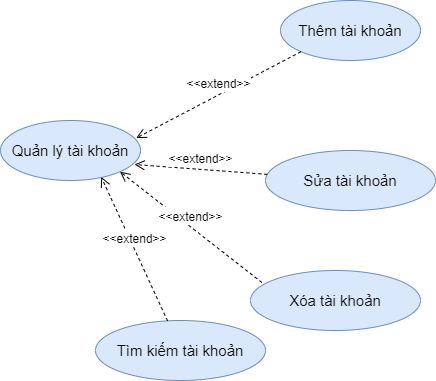

The diagram above was exported from draw.io. Its source (the exported page's mxGraphModel, read from the mxfile embedded in the PNG):
<mxGraphModel dx="1038" dy="588" grid="1" gridSize="10" guides="1" tooltips="1" connect="1" arrows="1" fold="1" page="1" pageScale="1" pageWidth="850" pageHeight="1100" math="0" shadow="0">
  <root>
    <mxCell id="0" />
    <mxCell id="1" parent="0" />
    <mxCell id="EgvladDOk30NKC7SnpCp-1" value="&lt;font style=&quot;font-size: 15px&quot;&gt;Quản lý tài khoản&lt;/font&gt;" style="ellipse;whiteSpace=wrap;html=1;fillColor=#dae8fc;strokeColor=#6c8ebf;" vertex="1" parent="1">
      <mxGeometry x="215" y="220" width="140" height="60" as="geometry" />
    </mxCell>
    <mxCell id="EgvladDOk30NKC7SnpCp-2" value="&lt;font style=&quot;font-size: 15px&quot;&gt;Thêm tài khoản&lt;/font&gt;" style="ellipse;whiteSpace=wrap;html=1;fillColor=#dae8fc;strokeColor=#6c8ebf;" vertex="1" parent="1">
      <mxGeometry x="495" y="100" width="140" height="60" as="geometry" />
    </mxCell>
    <mxCell id="EgvladDOk30NKC7SnpCp-3" value="&lt;span style=&quot;font-size: 15px&quot;&gt;Sửa tài khoản&lt;/span&gt;" style="ellipse;whiteSpace=wrap;html=1;fillColor=#dae8fc;strokeColor=#6c8ebf;" vertex="1" parent="1">
      <mxGeometry x="480" y="250" width="170" height="60" as="geometry" />
    </mxCell>
    <mxCell id="EgvladDOk30NKC7SnpCp-4" value="&lt;font style=&quot;font-size: 12px&quot;&gt;&amp;lt;&amp;lt;extend&amp;gt;&amp;gt;&lt;/font&gt;" style="html=1;verticalAlign=bottom;endArrow=open;dashed=1;endSize=8;rounded=0;fontSize=15;exitX=0;exitY=1;exitDx=0;exitDy=0;entryX=0.969;entryY=0.293;entryDx=0;entryDy=0;entryPerimeter=0;" edge="1" parent="1" source="EgvladDOk30NKC7SnpCp-2" target="EgvladDOk30NKC7SnpCp-1">
      <mxGeometry relative="1" as="geometry">
        <mxPoint x="575" y="310" as="sourcePoint" />
        <mxPoint x="495" y="310" as="targetPoint" />
      </mxGeometry>
    </mxCell>
    <mxCell id="EgvladDOk30NKC7SnpCp-5" value="&lt;font style=&quot;font-size: 12px&quot;&gt;&amp;lt;&amp;lt;extend&amp;gt;&amp;gt;&lt;/font&gt;" style="html=1;verticalAlign=bottom;endArrow=open;dashed=1;endSize=8;rounded=0;fontSize=15;entryX=0.957;entryY=0.733;entryDx=0;entryDy=0;entryPerimeter=0;" edge="1" parent="1" source="EgvladDOk30NKC7SnpCp-3" target="EgvladDOk30NKC7SnpCp-1">
      <mxGeometry relative="1" as="geometry">
        <mxPoint x="525.5025253169417" y="161.21320343559648" as="sourcePoint" />
        <mxPoint x="360.6600000000001" y="247.58000000000004" as="targetPoint" />
      </mxGeometry>
    </mxCell>
    <mxCell id="EgvladDOk30NKC7SnpCp-6" value="&lt;span style=&quot;font-size: 15px&quot;&gt;Xóa tài khoản&lt;/span&gt;" style="ellipse;whiteSpace=wrap;html=1;fillColor=#dae8fc;strokeColor=#6c8ebf;" vertex="1" parent="1">
      <mxGeometry x="465" y="370" width="170" height="60" as="geometry" />
    </mxCell>
    <mxCell id="EgvladDOk30NKC7SnpCp-7" value="&lt;font style=&quot;font-size: 12px&quot;&gt;&amp;lt;&amp;lt;extend&amp;gt;&amp;gt;&lt;/font&gt;" style="html=1;verticalAlign=bottom;endArrow=open;dashed=1;endSize=8;rounded=0;fontSize=15;entryX=1;entryY=1;entryDx=0;entryDy=0;exitX=0.067;exitY=0.2;exitDx=0;exitDy=0;exitPerimeter=0;" edge="1" parent="1" source="EgvladDOk30NKC7SnpCp-6" target="EgvladDOk30NKC7SnpCp-1">
      <mxGeometry relative="1" as="geometry">
        <mxPoint x="491.8123877484363" y="283.83795464803234" as="sourcePoint" />
        <mxPoint x="358.98" y="273.98" as="targetPoint" />
      </mxGeometry>
    </mxCell>
    <mxCell id="EgvladDOk30NKC7SnpCp-8" value="&lt;span style=&quot;font-size: 15px&quot;&gt;Tìm kiếm tài khoản&lt;/span&gt;" style="ellipse;whiteSpace=wrap;html=1;fillColor=#dae8fc;strokeColor=#6c8ebf;" vertex="1" parent="1">
      <mxGeometry x="310" y="420" width="170" height="60" as="geometry" />
    </mxCell>
    <mxCell id="EgvladDOk30NKC7SnpCp-9" value="&lt;font style=&quot;font-size: 12px&quot;&gt;&amp;lt;&amp;lt;extend&amp;gt;&amp;gt;&lt;/font&gt;" style="html=1;verticalAlign=bottom;endArrow=open;dashed=1;endSize=8;rounded=0;fontSize=15;entryX=0.719;entryY=0.94;entryDx=0;entryDy=0;exitX=0.424;exitY=0.007;exitDx=0;exitDy=0;exitPerimeter=0;entryPerimeter=0;" edge="1" parent="1" source="EgvladDOk30NKC7SnpCp-8" target="EgvladDOk30NKC7SnpCp-1">
      <mxGeometry relative="1" as="geometry">
        <mxPoint x="486.3900000000001" y="392" as="sourcePoint" />
        <mxPoint x="344.4974746830583" y="281.21320343559637" as="targetPoint" />
      </mxGeometry>
    </mxCell>
  </root>
</mxGraphModel>